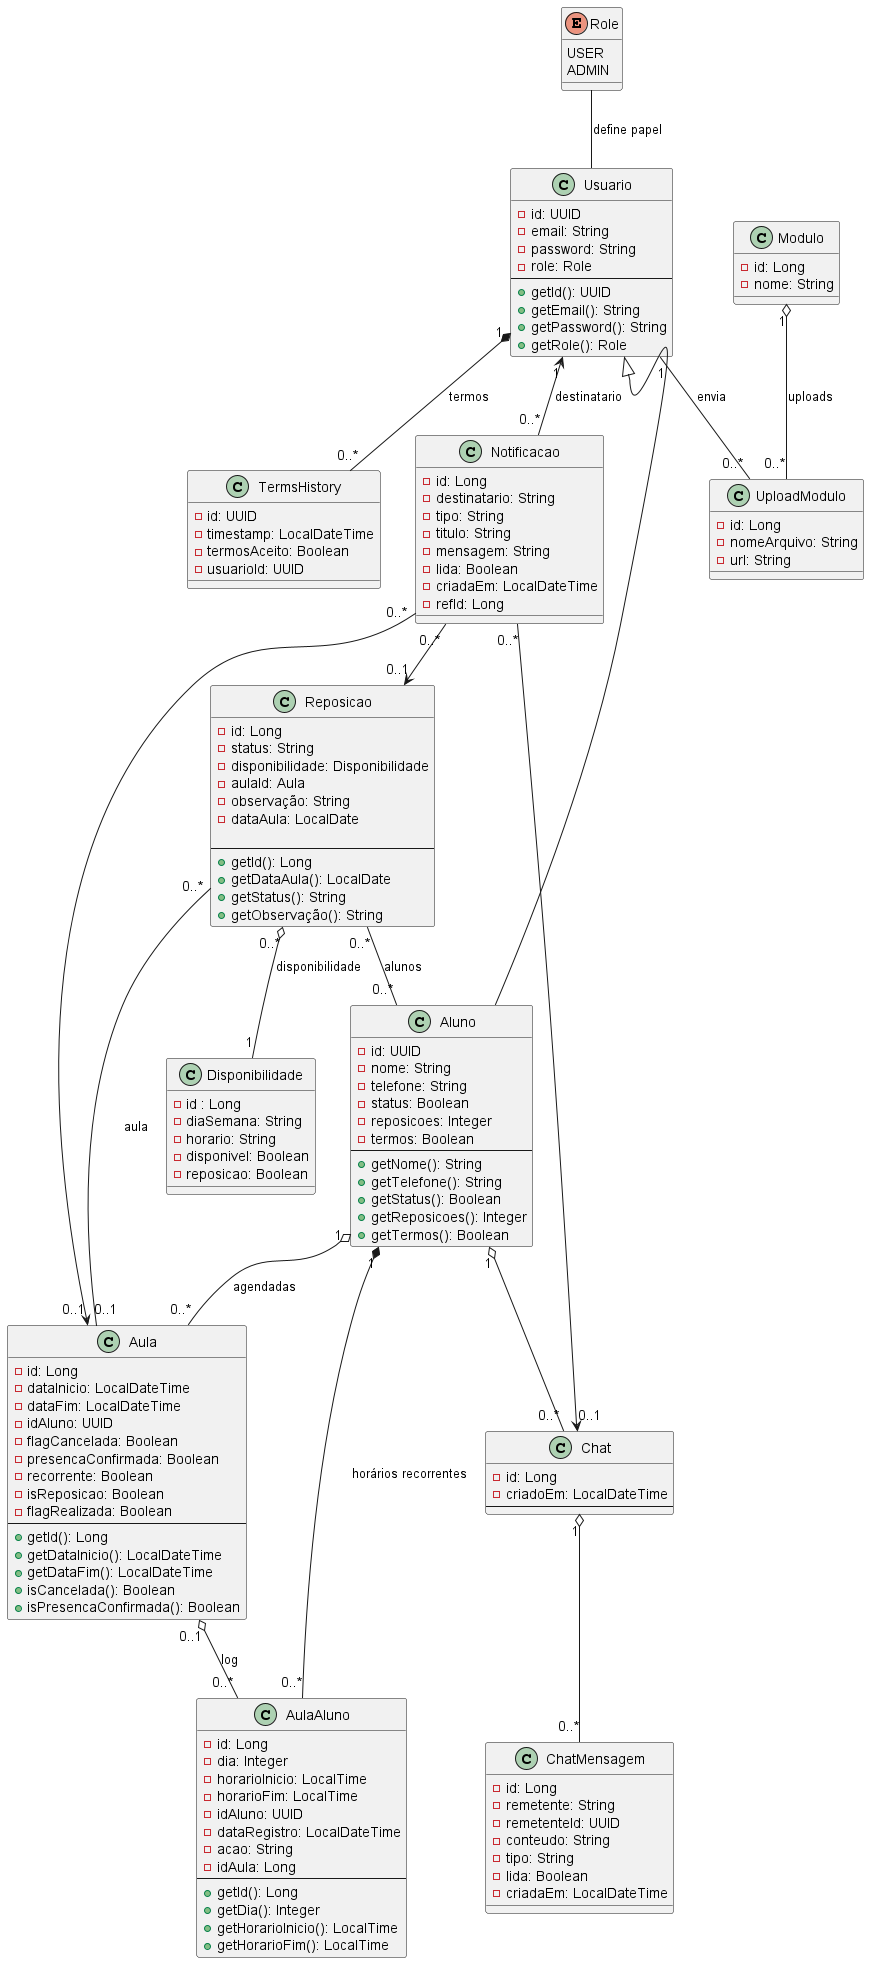

The diagram above was rendered by PlantUML. Its source (embedded in the PNG):
@startuml

!define ABSTRACT abstract

enum Role {
    USER
    ADMIN
}

class Usuario {
    - id: UUID 
    - email: String 
    - password: String 
    - role: Role
    ---
    + getId(): UUID
    + getEmail(): String
    + getPassword(): String
    + getRole(): Role
}

class TermsHistory {
    - id: UUID 
    - timestamp: LocalDateTime 
    - termosAceito: Boolean 
    - usuarioId: UUID 
}

class Aluno {
    - id: UUID 
    - nome: String 
    - telefone: String
    - status: Boolean
    - reposicoes: Integer
    - termos: Boolean
    ---
    + getNome(): String
    + getTelefone(): String
    + getStatus(): Boolean
    + getReposicoes(): Integer
    + getTermos(): Boolean
}

class Aula {
    - id: Long 
    - dataInicio: LocalDateTime 
    - dataFim: LocalDateTime 
    - idAluno: UUID 
    - flagCancelada: Boolean
    - presencaConfirmada: Boolean
    - recorrente: Boolean
    - isReposicao: Boolean
    - flagRealizada: Boolean
    ---
    + getId(): Long
    + getDataInicio(): LocalDateTime
    + getDataFim(): LocalDateTime
    + isCancelada(): Boolean
    + isPresencaConfirmada(): Boolean
}
class AulaAluno {
    - id: Long 
    - dia: Integer 
    - horarioInicio: LocalTime 
    - horarioFim: LocalTime 
    - idAluno: UUID 
    - dataRegistro: LocalDateTime
    - acao: String
    - idAula: Long 
    ---
    + getId(): Long
    + getDia(): Integer
    + getHorarioInicio(): LocalTime
    + getHorarioFim(): LocalTime
}

class Disponibilidade {
    - id : Long 
    - diaSemana: String
    - horario: String
    - disponivel: Boolean
    - reposicao: Boolean
}
class Reposicao {
    - id: Long 
    - status: String 
    - disponibilidade: Disponibilidade
    - aulaId: Aula
    - observação: String
    - dataAula: LocalDate

    --
    + getId(): Long 
    + getDataAula(): LocalDate
    + getStatus(): String
    + getObservação(): String 
}
class Chat{
    - id: Long 
    - criadoEm: LocalDateTime
    ---
}

class ChatMensagem{
    - id: Long 
    - remetente: String
    - remetenteId: UUID
    - conteudo: String
    - tipo: String
    - lida: Boolean
    - criadaEm: LocalDateTime
}

class Notificacao {
    - id: Long 
    - destinatario: String
    - tipo: String
    - titulo: String
    - mensagem: String
    - lida: Boolean
    - criadaEm: LocalDateTime
    - refId: Long
}

class Modulo {
    - id: Long 
    - nome: String 
}

class UploadModulo {
    - id: Long 
    - nomeArquivo: String 
    - url: String 
}


' Herança
Usuario <|-- Aluno  
' Aluno herda os atributos básicos de Usuario

Usuario "1" *-- "0..*" TermsHistory : termos  
' Um Usuario compõe varios registros de aceite
Role -- Usuario : define papel 
 ' Usuario tem um Role (papel/perfil)

Aluno "1" o-- "0..*" Aula : agendadas  
' Um Aluno pode ter varias Aulas agendadas
Aluno "1" *-- "0..*" AulaAluno : horários recorrentes  
' Registros de horario pertencem ao Aluno
Aula "0..1" o-- "0..*" AulaAluno : log  
' Uma Aula pode ter varios logs (opcional)

Reposicao "0..*" o-- "1" Disponibilidade : disponibilidade  
' Cada Reposicao usa 1 Disponibilidade
Reposicao "0..*" -- "0..1" Aula : aula  
' Reposicao pode referenciar uma Aula (opcional)
Reposicao "0..*" -- "0..*" Aluno : alunos  
' Relacao muitos-para-muitos

Chat "1" o-- "0..*" ChatMensagem  
' Chat agrega varias mensagens
Aluno "1" o-- "0..*" Chat  
' Aluno pode ter varios chats

Notificacao "0..*" --> "0..1" Aula  
' Notificacao pode apontar uma Aula
Notificacao "0..*" --> "0..1" Reposicao  
' Notificacao pode apontar uma Reposicao
Notificacao "0..*" --> "0..1" Chat  
' Notificacao pode apontar um Chat
Usuario "1" <-- "0..*" Notificacao : destinatario  
' Usuario recebe varias notificacoes
Modulo "1" o-- "0..*" UploadModulo : uploads
' Usuario pode enviar varios uploads de modulos
Usuario "1" -- "0..*" UploadModulo : envia

@enduml